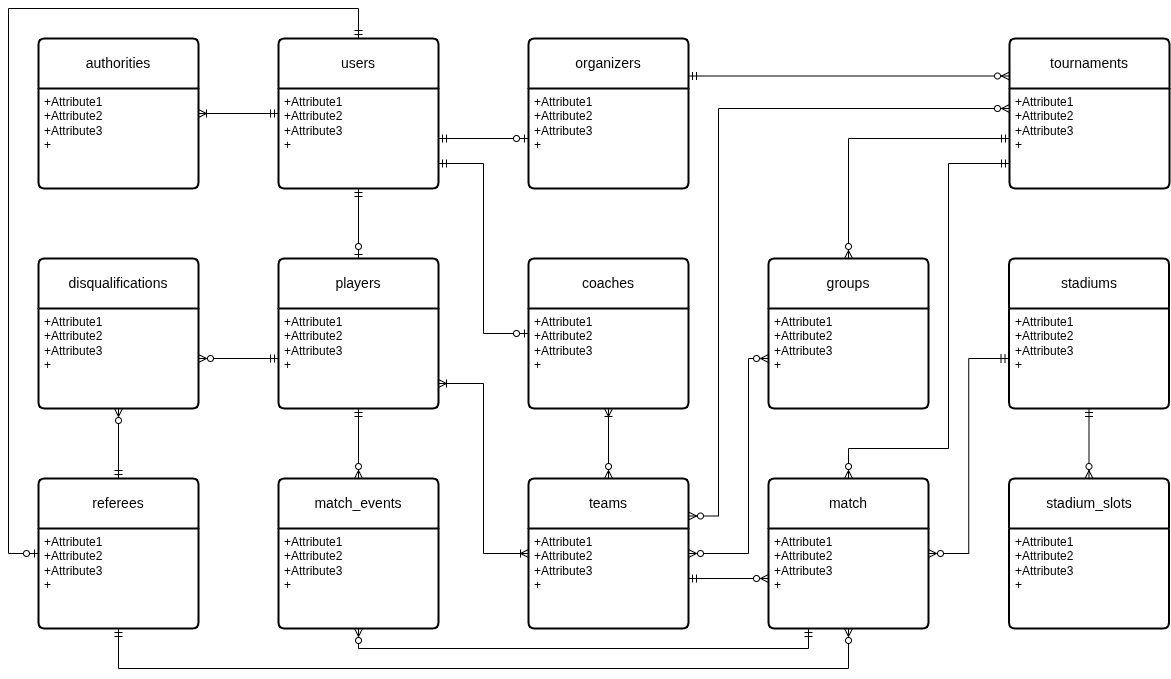

The diagram above was exported from draw.io. Its source (the exported page's mxGraphModel, read from the mxfile embedded in the PNG):
<mxGraphModel dx="1211" dy="1990" grid="1" gridSize="10" guides="1" tooltips="1" connect="1" arrows="1" fold="1" page="1" pageScale="1" pageWidth="827" pageHeight="1169" math="0" shadow="0">
  <root>
    <mxCell id="0" />
    <mxCell id="1" parent="0" />
    <mxCell id="145" value="stadiums" style="swimlane;childLayout=stackLayout;horizontal=1;startSize=50;horizontalStack=0;rounded=1;fontSize=14;fontStyle=0;strokeWidth=2;resizeParent=0;resizeLast=1;shadow=0;dashed=0;align=center;arcSize=4;whiteSpace=wrap;html=1;" vertex="1" parent="1">
      <mxGeometry x="1010.5" y="-670" width="160" height="150" as="geometry" />
    </mxCell>
    <mxCell id="146" value="+Attribute1&lt;br&gt;+Attribute2&lt;br&gt;+Attribute3&lt;br&gt;+" style="align=left;strokeColor=none;fillColor=none;spacingLeft=4;fontSize=12;verticalAlign=top;resizable=0;rotatable=0;part=1;html=1;" vertex="1" parent="145">
      <mxGeometry y="50" width="160" height="100" as="geometry" />
    </mxCell>
    <mxCell id="147" style="edgeStyle=orthogonalEdgeStyle;rounded=0;orthogonalLoop=1;jettySize=auto;html=1;entryX=0;entryY=0.75;entryDx=0;entryDy=0;exitX=0.5;exitY=0;exitDx=0;exitDy=0;endArrow=ERmandOne;endFill=0;startArrow=ERzeroToMany;startFill=0;" edge="1" parent="1" source="148" target="157">
      <mxGeometry relative="1" as="geometry">
        <Array as="points">
          <mxPoint x="850" y="-480" />
          <mxPoint x="950" y="-480" />
          <mxPoint x="950" y="-765" />
        </Array>
      </mxGeometry>
    </mxCell>
    <mxCell id="148" value="match" style="swimlane;childLayout=stackLayout;horizontal=1;startSize=50;horizontalStack=0;rounded=1;fontSize=14;fontStyle=0;strokeWidth=2;resizeParent=0;resizeLast=1;shadow=0;dashed=0;align=center;arcSize=4;whiteSpace=wrap;html=1;" vertex="1" parent="1">
      <mxGeometry x="770" y="-450" width="160" height="150" as="geometry" />
    </mxCell>
    <mxCell id="149" value="+Attribute1&lt;br&gt;+Attribute2&lt;br&gt;+Attribute3&lt;br&gt;+" style="align=left;strokeColor=none;fillColor=none;spacingLeft=4;fontSize=12;verticalAlign=top;resizable=0;rotatable=0;part=1;html=1;" vertex="1" parent="148">
      <mxGeometry y="50" width="160" height="100" as="geometry" />
    </mxCell>
    <mxCell id="150" style="edgeStyle=orthogonalEdgeStyle;rounded=0;orthogonalLoop=1;jettySize=auto;html=1;entryX=0.5;entryY=1;entryDx=0;entryDy=0;endArrow=ERmandOne;endFill=0;startArrow=ERzeroToMany;startFill=0;" edge="1" parent="1" source="151" target="146">
      <mxGeometry relative="1" as="geometry" />
    </mxCell>
    <mxCell id="151" value="stadium_slots" style="swimlane;childLayout=stackLayout;horizontal=1;startSize=50;horizontalStack=0;rounded=1;fontSize=14;fontStyle=0;strokeWidth=2;resizeParent=0;resizeLast=1;shadow=0;dashed=0;align=center;arcSize=4;whiteSpace=wrap;html=1;" vertex="1" parent="1">
      <mxGeometry x="1010.5" y="-450" width="160" height="150" as="geometry" />
    </mxCell>
    <mxCell id="152" value="+Attribute1&lt;br&gt;+Attribute2&lt;br&gt;+Attribute3&lt;br&gt;+" style="align=left;strokeColor=none;fillColor=none;spacingLeft=4;fontSize=12;verticalAlign=top;resizable=0;rotatable=0;part=1;html=1;" vertex="1" parent="151">
      <mxGeometry y="50" width="160" height="100" as="geometry" />
    </mxCell>
    <mxCell id="153" style="edgeStyle=orthogonalEdgeStyle;rounded=0;orthogonalLoop=1;jettySize=auto;html=1;entryX=0.5;entryY=1;entryDx=0;entryDy=0;endArrow=ERmandOne;endFill=0;startArrow=ERzeroToMany;startFill=0;" edge="1" parent="1" source="154" target="172">
      <mxGeometry relative="1" as="geometry" />
    </mxCell>
    <mxCell id="154" value="match_events" style="swimlane;childLayout=stackLayout;horizontal=1;startSize=50;horizontalStack=0;rounded=1;fontSize=14;fontStyle=0;strokeWidth=2;resizeParent=0;resizeLast=1;shadow=0;dashed=0;align=center;arcSize=4;whiteSpace=wrap;html=1;" vertex="1" parent="1">
      <mxGeometry x="280" y="-450" width="160" height="150" as="geometry" />
    </mxCell>
    <mxCell id="155" value="+Attribute1&lt;br&gt;+Attribute2&lt;br&gt;+Attribute3&lt;br&gt;+" style="align=left;strokeColor=none;fillColor=none;spacingLeft=4;fontSize=12;verticalAlign=top;resizable=0;rotatable=0;part=1;html=1;" vertex="1" parent="154">
      <mxGeometry y="50" width="160" height="100" as="geometry" />
    </mxCell>
    <mxCell id="156" value="tournaments" style="swimlane;childLayout=stackLayout;horizontal=1;startSize=50;horizontalStack=0;rounded=1;fontSize=14;fontStyle=0;strokeWidth=2;resizeParent=0;resizeLast=1;shadow=0;dashed=0;align=center;arcSize=4;whiteSpace=wrap;html=1;" vertex="1" parent="1">
      <mxGeometry x="1011" y="-890" width="160" height="150" as="geometry" />
    </mxCell>
    <mxCell id="157" value="+Attribute1&lt;br&gt;+Attribute2&lt;br&gt;+Attribute3&lt;br&gt;+" style="align=left;strokeColor=none;fillColor=none;spacingLeft=4;fontSize=12;verticalAlign=top;resizable=0;rotatable=0;part=1;html=1;" vertex="1" parent="156">
      <mxGeometry y="50" width="160" height="100" as="geometry" />
    </mxCell>
    <mxCell id="158" style="edgeStyle=orthogonalEdgeStyle;rounded=0;orthogonalLoop=1;jettySize=auto;html=1;entryX=0;entryY=0.5;entryDx=0;entryDy=0;endArrow=ERmandOne;endFill=0;startArrow=ERzeroToMany;startFill=0;" edge="1" parent="1" source="159" target="157">
      <mxGeometry relative="1" as="geometry">
        <Array as="points">
          <mxPoint x="850" y="-790" />
        </Array>
      </mxGeometry>
    </mxCell>
    <mxCell id="159" value="groups" style="swimlane;childLayout=stackLayout;horizontal=1;startSize=50;horizontalStack=0;rounded=1;fontSize=14;fontStyle=0;strokeWidth=2;resizeParent=0;resizeLast=1;shadow=0;dashed=0;align=center;arcSize=4;whiteSpace=wrap;html=1;" vertex="1" parent="1">
      <mxGeometry x="770" y="-670" width="160" height="150" as="geometry" />
    </mxCell>
    <mxCell id="160" value="+Attribute1&lt;br&gt;+Attribute2&lt;br&gt;+Attribute3&lt;br&gt;+" style="align=left;strokeColor=none;fillColor=none;spacingLeft=4;fontSize=12;verticalAlign=top;resizable=0;rotatable=0;part=1;html=1;" vertex="1" parent="159">
      <mxGeometry y="50" width="160" height="100" as="geometry" />
    </mxCell>
    <mxCell id="161" style="edgeStyle=orthogonalEdgeStyle;rounded=0;orthogonalLoop=1;jettySize=auto;html=1;entryX=1;entryY=0.75;entryDx=0;entryDy=0;endArrow=ERmandOne;endFill=0;startArrow=ERzeroToOne;startFill=0;" edge="1" parent="1" source="162" target="181">
      <mxGeometry relative="1" as="geometry" />
    </mxCell>
    <mxCell id="162" value="coaches" style="swimlane;childLayout=stackLayout;horizontal=1;startSize=50;horizontalStack=0;rounded=1;fontSize=14;fontStyle=0;strokeWidth=2;resizeParent=0;resizeLast=1;shadow=0;dashed=0;align=center;arcSize=4;whiteSpace=wrap;html=1;" vertex="1" parent="1">
      <mxGeometry x="530" y="-670" width="160" height="150" as="geometry" />
    </mxCell>
    <mxCell id="163" value="+Attribute1&lt;br&gt;+Attribute2&lt;br&gt;+Attribute3&lt;br&gt;+" style="align=left;strokeColor=none;fillColor=none;spacingLeft=4;fontSize=12;verticalAlign=top;resizable=0;rotatable=0;part=1;html=1;" vertex="1" parent="162">
      <mxGeometry y="50" width="160" height="100" as="geometry" />
    </mxCell>
    <mxCell id="164" style="edgeStyle=orthogonalEdgeStyle;rounded=0;orthogonalLoop=1;jettySize=auto;html=1;entryX=0.5;entryY=1;entryDx=0;entryDy=0;endArrow=ERzeroToMany;endFill=0;startArrow=ERmandOne;startFill=0;" edge="1" parent="1" source="166" target="177">
      <mxGeometry relative="1" as="geometry" />
    </mxCell>
    <mxCell id="165" style="edgeStyle=orthogonalEdgeStyle;rounded=0;orthogonalLoop=1;jettySize=auto;html=1;entryX=0.5;entryY=0;entryDx=0;entryDy=0;startArrow=ERzeroToOne;startFill=0;endArrow=ERmandOne;endFill=0;" edge="1" parent="1" source="166" target="180">
      <mxGeometry relative="1" as="geometry">
        <Array as="points">
          <mxPoint x="10" y="-375" />
          <mxPoint x="10" y="-920" />
          <mxPoint x="360" y="-920" />
        </Array>
      </mxGeometry>
    </mxCell>
    <mxCell id="166" value="referees" style="swimlane;childLayout=stackLayout;horizontal=1;startSize=50;horizontalStack=0;rounded=1;fontSize=14;fontStyle=0;strokeWidth=2;resizeParent=0;resizeLast=1;shadow=0;dashed=0;align=center;arcSize=4;whiteSpace=wrap;html=1;" vertex="1" parent="1">
      <mxGeometry x="40" y="-450" width="160" height="150" as="geometry" />
    </mxCell>
    <mxCell id="167" value="+Attribute1&lt;br&gt;+Attribute2&lt;br&gt;+Attribute3&lt;br&gt;+" style="align=left;strokeColor=none;fillColor=none;spacingLeft=4;fontSize=12;verticalAlign=top;resizable=0;rotatable=0;part=1;html=1;" vertex="1" parent="166">
      <mxGeometry y="50" width="160" height="100" as="geometry" />
    </mxCell>
    <mxCell id="168" value="teams" style="swimlane;childLayout=stackLayout;horizontal=1;startSize=50;horizontalStack=0;rounded=1;fontSize=14;fontStyle=0;strokeWidth=2;resizeParent=0;resizeLast=1;shadow=0;dashed=0;align=center;arcSize=4;whiteSpace=wrap;html=1;" vertex="1" parent="1">
      <mxGeometry x="530" y="-450" width="160" height="150" as="geometry" />
    </mxCell>
    <mxCell id="169" value="+Attribute1&lt;br&gt;+Attribute2&lt;br&gt;+Attribute3&lt;br&gt;+" style="align=left;strokeColor=none;fillColor=none;spacingLeft=4;fontSize=12;verticalAlign=top;resizable=0;rotatable=0;part=1;html=1;" vertex="1" parent="168">
      <mxGeometry y="50" width="160" height="100" as="geometry" />
    </mxCell>
    <mxCell id="170" style="edgeStyle=orthogonalEdgeStyle;rounded=0;orthogonalLoop=1;jettySize=auto;html=1;entryX=0.5;entryY=1;entryDx=0;entryDy=0;endArrow=ERmandOne;endFill=0;startArrow=ERzeroToOne;startFill=0;" edge="1" parent="1" source="171" target="181">
      <mxGeometry relative="1" as="geometry" />
    </mxCell>
    <mxCell id="171" value="players" style="swimlane;childLayout=stackLayout;horizontal=1;startSize=50;horizontalStack=0;rounded=1;fontSize=14;fontStyle=0;strokeWidth=2;resizeParent=0;resizeLast=1;shadow=0;dashed=0;align=center;arcSize=4;whiteSpace=wrap;html=1;" vertex="1" parent="1">
      <mxGeometry x="280" y="-670" width="160" height="150" as="geometry" />
    </mxCell>
    <mxCell id="172" value="+Attribute1&lt;br&gt;+Attribute2&lt;br&gt;+Attribute3&lt;br&gt;+" style="align=left;strokeColor=none;fillColor=none;spacingLeft=4;fontSize=12;verticalAlign=top;resizable=0;rotatable=0;part=1;html=1;" vertex="1" parent="171">
      <mxGeometry y="50" width="160" height="100" as="geometry" />
    </mxCell>
    <mxCell id="173" style="edgeStyle=orthogonalEdgeStyle;rounded=0;orthogonalLoop=1;jettySize=auto;html=1;entryX=0;entryY=0.25;entryDx=0;entryDy=0;exitX=1;exitY=0.25;exitDx=0;exitDy=0;startArrow=ERmandOne;startFill=0;endArrow=ERzeroToMany;endFill=0;" edge="1" parent="1" source="174" target="156">
      <mxGeometry relative="1" as="geometry" />
    </mxCell>
    <mxCell id="174" value="organizers" style="swimlane;childLayout=stackLayout;horizontal=1;startSize=50;horizontalStack=0;rounded=1;fontSize=14;fontStyle=0;strokeWidth=2;resizeParent=0;resizeLast=1;shadow=0;dashed=0;align=center;arcSize=4;whiteSpace=wrap;html=1;" vertex="1" parent="1">
      <mxGeometry x="530" y="-890" width="160" height="150" as="geometry" />
    </mxCell>
    <mxCell id="175" value="+Attribute1&lt;br&gt;+Attribute2&lt;br&gt;+Attribute3&lt;br&gt;+" style="align=left;strokeColor=none;fillColor=none;spacingLeft=4;fontSize=12;verticalAlign=top;resizable=0;rotatable=0;part=1;html=1;" vertex="1" parent="174">
      <mxGeometry y="50" width="160" height="100" as="geometry" />
    </mxCell>
    <mxCell id="176" value="disqualifications" style="swimlane;childLayout=stackLayout;horizontal=1;startSize=50;horizontalStack=0;rounded=1;fontSize=14;fontStyle=0;strokeWidth=2;resizeParent=0;resizeLast=1;shadow=0;dashed=0;align=center;arcSize=4;whiteSpace=wrap;html=1;" vertex="1" parent="1">
      <mxGeometry x="40" y="-670" width="160" height="150" as="geometry" />
    </mxCell>
    <mxCell id="177" value="+Attribute1&lt;br&gt;+Attribute2&lt;br&gt;+Attribute3&lt;br&gt;+" style="align=left;strokeColor=none;fillColor=none;spacingLeft=4;fontSize=12;verticalAlign=top;resizable=0;rotatable=0;part=1;html=1;" vertex="1" parent="176">
      <mxGeometry y="50" width="160" height="100" as="geometry" />
    </mxCell>
    <mxCell id="178" value="authorities" style="swimlane;childLayout=stackLayout;horizontal=1;startSize=50;horizontalStack=0;rounded=1;fontSize=14;fontStyle=0;strokeWidth=2;resizeParent=0;resizeLast=1;shadow=0;dashed=0;align=center;arcSize=4;whiteSpace=wrap;html=1;" vertex="1" parent="1">
      <mxGeometry x="40" y="-890" width="160" height="150" as="geometry" />
    </mxCell>
    <mxCell id="179" value="+Attribute1&lt;br&gt;+Attribute2&lt;br&gt;+Attribute3&lt;br&gt;+" style="align=left;strokeColor=none;fillColor=none;spacingLeft=4;fontSize=12;verticalAlign=top;resizable=0;rotatable=0;part=1;html=1;" vertex="1" parent="178">
      <mxGeometry y="50" width="160" height="100" as="geometry" />
    </mxCell>
    <mxCell id="180" value="users" style="swimlane;childLayout=stackLayout;horizontal=1;startSize=50;horizontalStack=0;rounded=1;fontSize=14;fontStyle=0;strokeWidth=2;resizeParent=0;resizeLast=1;shadow=0;dashed=0;align=center;arcSize=4;whiteSpace=wrap;html=1;" vertex="1" parent="1">
      <mxGeometry x="280" y="-890" width="160" height="150" as="geometry" />
    </mxCell>
    <mxCell id="181" value="+Attribute1&lt;br&gt;+Attribute2&lt;br&gt;+Attribute3&lt;br&gt;+" style="align=left;strokeColor=none;fillColor=none;spacingLeft=4;fontSize=12;verticalAlign=top;resizable=0;rotatable=0;part=1;html=1;" vertex="1" parent="180">
      <mxGeometry y="50" width="160" height="100" as="geometry" />
    </mxCell>
    <mxCell id="182" style="edgeStyle=orthogonalEdgeStyle;rounded=0;orthogonalLoop=1;jettySize=auto;html=1;entryX=1;entryY=0.25;entryDx=0;entryDy=0;endArrow=ERzeroToMany;endFill=0;startArrow=ERmandOne;startFill=0;" edge="1" parent="1" source="146" target="149">
      <mxGeometry relative="1" as="geometry" />
    </mxCell>
    <mxCell id="183" style="edgeStyle=orthogonalEdgeStyle;rounded=0;orthogonalLoop=1;jettySize=auto;html=1;entryX=0.5;entryY=1;entryDx=0;entryDy=0;exitX=0.25;exitY=1;exitDx=0;exitDy=0;startArrow=ERmandOne;startFill=0;endArrow=ERzeroToMany;endFill=0;" edge="1" parent="1" source="149" target="155">
      <mxGeometry relative="1" as="geometry">
        <Array as="points">
          <mxPoint x="810" y="-280" />
          <mxPoint x="360" y="-280" />
        </Array>
      </mxGeometry>
    </mxCell>
    <mxCell id="184" style="edgeStyle=orthogonalEdgeStyle;rounded=0;orthogonalLoop=1;jettySize=auto;html=1;entryX=0.5;entryY=1;entryDx=0;entryDy=0;startArrow=ERzeroToMany;startFill=0;endArrow=ERmandOne;endFill=0;" edge="1" parent="1" source="149" target="167">
      <mxGeometry relative="1" as="geometry">
        <Array as="points">
          <mxPoint x="850" y="-260" />
          <mxPoint x="120" y="-260" />
        </Array>
      </mxGeometry>
    </mxCell>
    <mxCell id="185" style="edgeStyle=orthogonalEdgeStyle;rounded=0;orthogonalLoop=1;jettySize=auto;html=1;entryX=1;entryY=0.5;entryDx=0;entryDy=0;startArrow=ERzeroToMany;startFill=0;endArrow=ERmandOne;endFill=0;" edge="1" parent="1" source="149" target="169">
      <mxGeometry relative="1" as="geometry" />
    </mxCell>
    <mxCell id="186" style="edgeStyle=orthogonalEdgeStyle;rounded=0;orthogonalLoop=1;jettySize=auto;html=1;entryX=1;entryY=0.25;entryDx=0;entryDy=0;startArrow=ERzeroToMany;startFill=0;endArrow=ERzeroToMany;endFill=0;" edge="1" parent="1" target="168">
      <mxGeometry relative="1" as="geometry">
        <mxPoint x="1011" y="-820" as="sourcePoint" />
        <Array as="points">
          <mxPoint x="1011" y="-820" />
          <mxPoint x="720" y="-820" />
          <mxPoint x="720" y="-412" />
        </Array>
      </mxGeometry>
    </mxCell>
    <mxCell id="187" style="edgeStyle=orthogonalEdgeStyle;rounded=0;orthogonalLoop=1;jettySize=auto;html=1;entryX=1;entryY=0.25;entryDx=0;entryDy=0;startArrow=ERzeroToMany;startFill=0;endArrow=ERzeroToMany;endFill=0;" edge="1" parent="1" source="160" target="169">
      <mxGeometry relative="1" as="geometry">
        <Array as="points">
          <mxPoint x="750" y="-570" />
          <mxPoint x="750" y="-375" />
        </Array>
      </mxGeometry>
    </mxCell>
    <mxCell id="188" style="edgeStyle=orthogonalEdgeStyle;rounded=0;orthogonalLoop=1;jettySize=auto;html=1;entryX=0;entryY=0.25;entryDx=0;entryDy=0;exitX=1;exitY=0.75;exitDx=0;exitDy=0;startArrow=ERoneToMany;startFill=0;endArrow=ERoneToMany;endFill=0;" edge="1" parent="1" source="172" target="169">
      <mxGeometry relative="1" as="geometry" />
    </mxCell>
    <mxCell id="189" style="edgeStyle=orthogonalEdgeStyle;rounded=0;orthogonalLoop=1;jettySize=auto;html=1;entryX=0.5;entryY=0;entryDx=0;entryDy=0;startArrow=ERoneToMany;startFill=0;endArrow=ERzeroToMany;endFill=0;" edge="1" parent="1" source="163" target="168">
      <mxGeometry relative="1" as="geometry" />
    </mxCell>
    <mxCell id="190" style="edgeStyle=orthogonalEdgeStyle;rounded=0;orthogonalLoop=1;jettySize=auto;html=1;entryX=1;entryY=0.5;entryDx=0;entryDy=0;endArrow=ERzeroToMany;endFill=0;startArrow=ERmandOne;startFill=0;" edge="1" parent="1" source="172" target="177">
      <mxGeometry relative="1" as="geometry" />
    </mxCell>
    <mxCell id="191" style="edgeStyle=orthogonalEdgeStyle;rounded=0;orthogonalLoop=1;jettySize=auto;html=1;entryX=0;entryY=0.5;entryDx=0;entryDy=0;startArrow=ERmandOne;startFill=0;endArrow=ERzeroToOne;endFill=0;" edge="1" parent="1" source="181" target="175">
      <mxGeometry relative="1" as="geometry" />
    </mxCell>
    <mxCell id="192" style="edgeStyle=orthogonalEdgeStyle;rounded=0;orthogonalLoop=1;jettySize=auto;html=1;exitX=0;exitY=0.25;exitDx=0;exitDy=0;entryX=1;entryY=0.25;entryDx=0;entryDy=0;startArrow=ERmandOne;startFill=0;endArrow=ERoneToMany;endFill=0;" edge="1" parent="1" source="181" target="179">
      <mxGeometry relative="1" as="geometry" />
    </mxCell>
  </root>
</mxGraphModel>